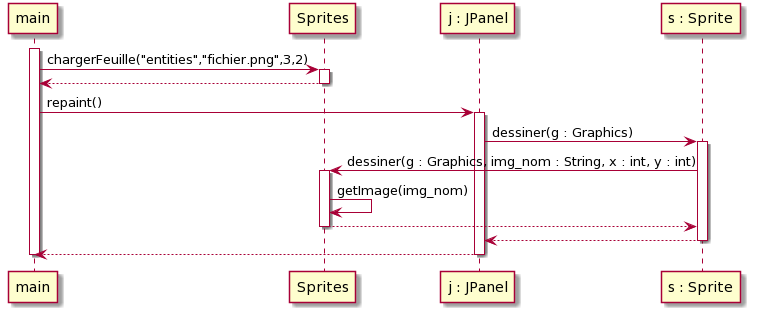

The diagram above was rendered by PlantUML. Its source (embedded in the PNG):
@startuml
activate main

main -> Sprites : chargerFeuille("entities","fichier.png",3,2)
activate Sprites

Sprites --> main
deactivate Sprites

main -> "j : JPanel" as j : repaint()
activate j

j -> "s : Sprite" as s : dessiner(g : Graphics)
activate s

s -> Sprites : dessiner(g : Graphics, img_nom : String, x : int, y : int)
activate Sprites

Sprites -> Sprites : getImage(img_nom)

Sprites --> s
deactivate Sprites

s --> j 
deactivate s

j --> main
deactivate main
deactivate j
@enduml